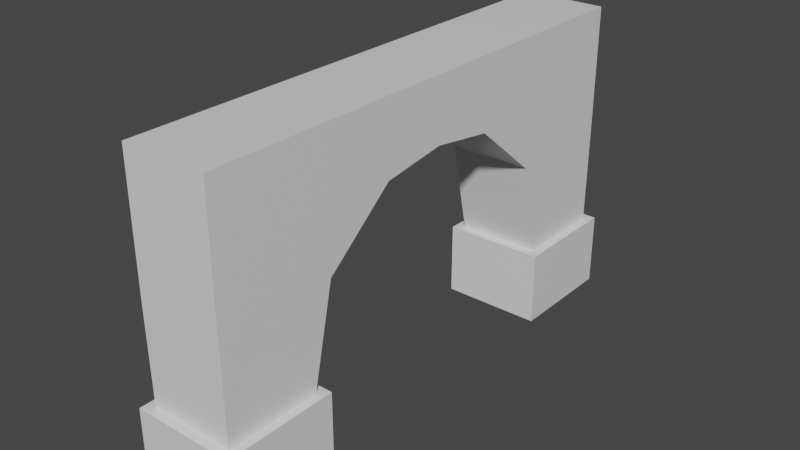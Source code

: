 # Source: arch2.blend  (saved by Blender 2.81.16; exported with 4.5.12 LTS)
import bpy
from mathutils import Matrix  # noqa: F401  (used for matrix-valued properties, if any)

bpy.ops.wm.read_factory_settings(use_empty=True)
scene = bpy.context.scene
scene.name = 'Scene'

# ---- collections
col_collection = bpy.data.collections.new('Collection'); scene.collection.children.link(col_collection)

# ---- materials (node trees are filled in below, after node groups)
mat_material = bpy.data.materials.new('Material')
mat_material.alpha_threshold = 0.0
mat_material.use_transparent_shadow = False
mat_material.line_color = (0.0, 0.0, 0.0, 1.0)

# ---- material node trees
mat_material.use_nodes = True; mat_material.node_tree.nodes.clear()
_N = mat_material.node_tree.nodes; _L = mat_material.node_tree.links
n0 = _N.new('ShaderNodeOutputMaterial'); n0.name = 'Material Output'; n0.location = (300, 300)
n1 = _N.new('ShaderNodeBsdfPrincipled'); n1.name = 'Principled BSDF'; n1.location = (10, 300)
n1.distribution = 'GGX'
n1.subsurface_method = 'BURLEY'
n1.inputs[2].default_value = 0.4
n1.inputs[3].default_value = 1.45
n1.inputs[27].default_value = (0.0, 0.0, 0.0, 1.0)
n1.inputs[28].default_value = 1.0
_L.new(n1.outputs[0], n0.inputs[0])
n0.is_active_output = True

# ---- world
world_world = bpy.data.worlds.new('World'); scene.world = world_world
world_world.use_nodes = True; world_world.node_tree.nodes.clear()
_N = world_world.node_tree.nodes; _L = world_world.node_tree.links
n0 = _N.new('ShaderNodeOutputWorld'); n0.name = 'World Output'; n0.location = (300, 300)
n1 = _N.new('ShaderNodeBackground'); n1.name = 'Background'; n1.location = (10, 300)
n1.inputs[0].default_value = (0.05088, 0.05088, 0.05088, 1.0)
_L.new(n1.outputs[0], n0.inputs[0])
n0.is_active_output = True
world_world.color = (0.05088, 0.05088, 0.05088)
world_world.use_sun_shadow = False
world_world.sun_shadow_jitter_overblur = 0.0

# ---- meshes
me_cube = bpy.data.meshes.new('Cube')
me_cube.from_pydata([(1.0, -5.895, 0.002582), (-1.0, -5.895, 0.002582), (1.0, -3.683, 0.002582), (-1.0, -3.683, 0.002582), (1.0, -5.895, 1.75), (-1.0, -5.895, 1.75), (1.0, -3.683, 1.75), (-1.0, -3.683, 1.75), (1.0, -5.92, 4.039), (-1.0, -5.92, 4.039), (1.0, -3.177, 4.039), (-1.0, -3.177, 4.039), (1.0, -5.92, 5.413), (-1.0, -5.92, 5.413), (1.0, -1.524, 5.413), (-1.0, -1.524, 5.413), (1.0, -5.92, 5.631), (-1.0, -5.92, 5.631), (1.0, 0.0, 5.631), (-1.0, 0.0, 5.631), (1.0, -5.92, 7.11), (-1.0, -5.92, 7.11), (1.0, 0.0, 7.11), (-1.0, 0.0, 7.11), (-1.2, -3.462, 0.002582), (1.2, -3.462, 0.002582), (-1.2, -6.116, 0.002582), (1.2, -6.116, 0.002582), (1.2, -6.116, 1.75), (-1.2, -6.116, 1.75), (1.2, -3.462, 1.75), (-1.2, -3.462, 1.75)], [], [(5, 7, 31, 29), (4, 6, 10, 8), (0, 2, 25, 27), (2, 3, 24, 25), (6, 4, 28, 30), (11, 9, 13, 15), (7, 5, 9, 11), (5, 4, 8, 9), (6, 7, 11, 10), (15, 13, 17, 19), (9, 8, 12, 13), (10, 11, 15, 14), (8, 10, 14, 12), (19, 17, 21, 23), (13, 12, 16, 17), (14, 15, 19, 18), (12, 14, 18, 16), (27, 25, 30, 28), (17, 16, 20, 21), (25, 24, 31, 30), (16, 18, 22, 20), (24, 26, 29, 31), (26, 27, 28, 29), (4, 5, 29, 28), (3, 1, 26, 24), (1, 0, 27, 26), (7, 6, 30, 31), (0, 1, 3, 2), (21, 20, 22, 23)])
_uv = me_cube.uv_layers.new(name='UVMap')
_uv.uv.foreach_set('vector', [0.625, 0.0, 0.625, 0.25, 0.625, 0.25, 0.625, 0.0, 0.625, 0.75, 0.625, 0.5, 0.625, 0.5, 0.625, 0.75, 0.0, 0.0, 0.0, 0.0, 0.0, 0.0, 0.0, 0.0, 0.0, 0.0, 0.0, 0.0, 0.0, 0.0, 0.0, 0.0, 0.625, 0.5, 0.625, 0.75, 0.625, 0.75, 0.625, 0.5, 0.625, 0.25, 0.625, 0.0, 0.625, 0.0, 0.625, 0.25, 0.625, 0.25, 0.625, 0.0, 0.625, 0.0, 0.625, 0.25, 0.625, 1.0, 0.625, 0.75, 0.625, 0.75, 0.625, 1.0, 0.625, 0.5, 0.625, 0.25, 0.625, 0.25, 0.625, 0.5, 0.625, 0.25, 0.625, 0.0, 0.625, 0.0, 0.625, 0.25, 0.625, 1.0, 0.625, 0.75, 0.625, 0.75, 0.625, 1.0, 0.625, 0.5, 0.625, 0.25, 0.625, 0.25, 0.625, 0.5, 0.625, 0.75, 0.625, 0.5, 0.625, 0.5, 0.625, 0.75, 0.625, 0.25, 0.625, 0.0, 0.625, 0.0, 0.625, 0.25, 0.625, 1.0, 0.625, 0.75, 0.625, 0.75, 0.625, 1.0, 0.625, 0.5, 0.625, 0.25, 0.625, 0.25, 0.625, 0.5, 0.625, 0.75, 0.625, 0.5, 0.625, 0.5, 0.625, 0.75, 0.625, 0.75, 0.625, 0.5, 0.625, 0.5, 0.625, 0.75, 0.625, 1.0, 0.625, 0.75, 0.625, 0.75, 0.625, 1.0, 0.625, 0.5, 0.625, 0.25, 0.625, 0.25, 0.625, 0.5, 0.625, 0.75, 0.625, 0.5, 0.625, 0.5, 0.625, 0.75, 0.625, 0.25, 0.625, 0.0, 0.625, 0.0, 0.625, 0.25, 0.625, 1.0, 0.625, 0.75, 0.625, 0.75, 0.625, 1.0, 0.625, 0.75, 0.625, 1.0, 0.625, 1.0, 0.625, 0.75, 0.0, 0.0, 0.0, 0.0, 0.0, 0.0, 0.0, 0.0, 0.0, 0.0, 0.0, 0.0, 0.0, 0.0, 0.0, 0.0, 0.625, 0.25, 0.625, 0.5, 0.625, 0.5, 0.625, 0.25, 0.0, 0.0, 0.0, 0.0, 0.0, 0.0, 0.0, 0.0, 0.625, 0.0, 0.625, 0.75, 0.625, 0.5, 0.625, 0.25])
me_cube.materials.append(mat_material)
me_cube.use_remesh_preserve_volume = False
me_cube.use_remesh_preserve_attributes = False
me_cube.use_mirror_vertex_groups = False
me_cube.update()

# ---- objects
ob_arch2 = bpy.data.objects.new('arch2', me_cube)

# ---- transforms, parenting, visibility, modifiers, constraints
ob_arch2.location = (0.0, 0.0, 0.0)
ob_arch2.lock_rotations_4d = False
ob_arch2.empty_display_type = 'ARROWS'
ob_arch2.lineart.crease_threshold = 0.0
_m = ob_arch2.modifiers.new('Mirror', 'MIRROR')
_m.use_axis = (False, True, False)
_m.use_clip = True

# ---- collection membership
col_collection.objects.link(ob_arch2)

# ---- scene / render settings (as saved in the file)
scene.frame_start = 1; scene.frame_end = 250; scene.frame_set(1)
scene.render.engine = 'BLENDER_EEVEE_NEXT'
scene.cycles.use_denoising = False
scene.cycles.samples = 128
scene.cycles.sampling_pattern = 'TABULATED_SOBOL'
scene.cycles.use_adaptive_sampling = False
scene.cycles.use_light_tree = False
scene.view_settings.view_transform = 'Filmic'
bpy.context.view_layer.update()

# ---- added for rendering (the .blend has no active camera and no usable light): camera, sun
cam_auto = bpy.data.cameras.new('AutoCamera')
cam_auto.lens = 50.0
cam_auto.sensor_width = 36.0
cam_auto.clip_end = 1000.0
ob_auto_camera = bpy.data.objects.new('AutoCamera', cam_auto)
scene.collection.objects.link(ob_auto_camera)
ob_auto_camera.location = (13.2768, -15.9321, 14.1777)
ob_auto_camera.rotation_euler = (1.09748, -7.21219e-08, 0.694738)
scene.camera = ob_auto_camera
light_auto_sun = bpy.data.lights.new('AutoSun', 'SUN')
light_auto_sun.energy = 3.0
light_auto_sun.angle = 0.0523599
ob_auto_sun = bpy.data.objects.new('AutoSun', light_auto_sun)
scene.collection.objects.link(ob_auto_sun)
ob_auto_sun.rotation_euler = (0.872665, 0.174533, 0.523599)
bpy.context.view_layer.update()
